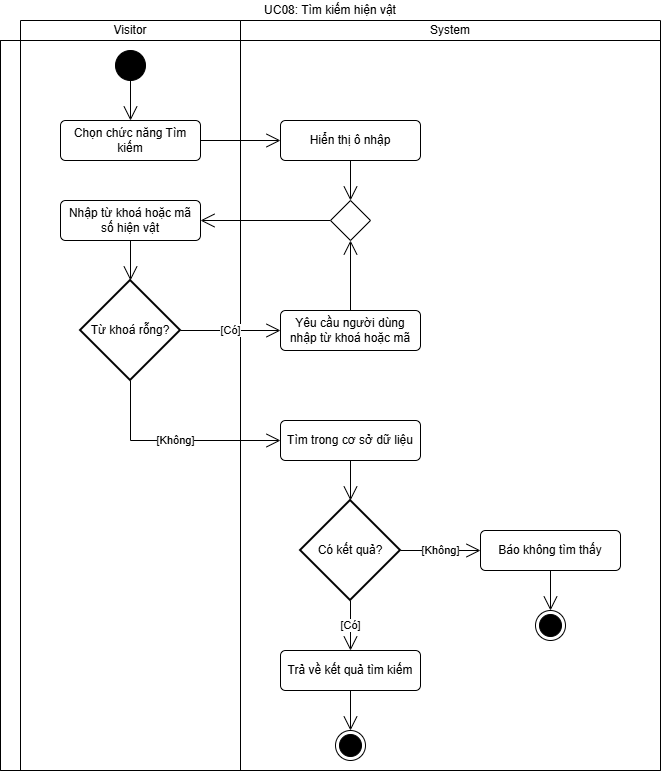

The diagram above was exported from draw.io. Its source (the exported page's mxGraphModel, read from the mxfile embedded in the PNG):
<mxGraphModel dx="1608" dy="1054" grid="1" gridSize="10" guides="1" tooltips="1" connect="1" arrows="1" fold="1" page="1" pageScale="1" pageWidth="827" pageHeight="1169" math="0" shadow="0">
  <root>
    <mxCell id="phQ7EPj5uZxXA6XR_td2-0" />
    <mxCell id="phQ7EPj5uZxXA6XR_td2-1" parent="phQ7EPj5uZxXA6XR_td2-0" />
    <mxCell id="phQ7EPj5uZxXA6XR_td2-5" parent="phQ7EPj5uZxXA6XR_td2-1" style="shape=table;html=1;whiteSpace=wrap;startSize=20;container=1;collapsible=0;childLayout=tableLayout;fillColor=none;swimlaneFillColor=#ffffff;strokeColor=none;" value="UC08: Tìm kiếm hiện vật" vertex="1">
      <mxGeometry height="770" width="660" as="geometry" />
    </mxCell>
    <mxCell id="phQ7EPj5uZxXA6XR_td2-6" parent="phQ7EPj5uZxXA6XR_td2-5" style="shape=partialRectangle;html=1;whiteSpace=wrap;collapsible=0;dropTarget=0;pointerEvents=0;fillColor=none;top=0;left=0;bottom=0;right=0;points=[[0,0.5],[1,0.5]];portConstraint=eastwest;strokeColor=none;" value="" vertex="1">
      <mxGeometry height="20" width="660" y="20" as="geometry" />
    </mxCell>
    <mxCell id="phQ7EPj5uZxXA6XR_td2-7" parent="phQ7EPj5uZxXA6XR_td2-6" style="shape=partialRectangle;html=1;whiteSpace=wrap;connectable=0;fillColor=none;top=1;left=1;bottom=1;right=1;overflow=hidden;strokeColor=none;" value="" vertex="1">
      <mxGeometry height="20" width="20" as="geometry">
        <mxRectangle height="20" width="20" as="alternateBounds" />
      </mxGeometry>
    </mxCell>
    <mxCell id="phQ7EPj5uZxXA6XR_td2-8" parent="phQ7EPj5uZxXA6XR_td2-6" style="shape=partialRectangle;html=1;whiteSpace=wrap;connectable=0;fillColor=none;top=1;left=1;bottom=1;right=1;overflow=hidden;" value="Visitor" vertex="1">
      <mxGeometry height="20" width="220" x="20" as="geometry">
        <mxRectangle height="20" width="220" as="alternateBounds" />
      </mxGeometry>
    </mxCell>
    <mxCell id="phQ7EPj5uZxXA6XR_td2-9" parent="phQ7EPj5uZxXA6XR_td2-6" style="shape=partialRectangle;html=1;whiteSpace=wrap;connectable=0;fillColor=none;top=1;left=1;bottom=1;right=1;overflow=hidden;" value="System" vertex="1">
      <mxGeometry height="20" width="420" x="240" as="geometry">
        <mxRectangle height="20" width="420" as="alternateBounds" />
      </mxGeometry>
    </mxCell>
    <mxCell id="phQ7EPj5uZxXA6XR_td2-10" parent="phQ7EPj5uZxXA6XR_td2-5" style="shape=partialRectangle;html=1;whiteSpace=wrap;collapsible=0;dropTarget=0;pointerEvents=0;fillColor=none;top=1;left=1;bottom=1;right=1;points=[[0,0.5],[1,0.5]];portConstraint=eastwest;" value="" vertex="1">
      <mxGeometry height="730" width="660" y="40" as="geometry" />
    </mxCell>
    <mxCell id="phQ7EPj5uZxXA6XR_td2-11" parent="phQ7EPj5uZxXA6XR_td2-10" style="shape=partialRectangle;html=1;whiteSpace=wrap;connectable=0;fillColor=none;top=1;left=1;bottom=1;right=1;overflow=hidden;horizontal=0;" value="" vertex="1">
      <mxGeometry height="730" width="20" as="geometry">
        <mxRectangle height="730" width="20" as="alternateBounds" />
      </mxGeometry>
    </mxCell>
    <mxCell id="phQ7EPj5uZxXA6XR_td2-12" parent="phQ7EPj5uZxXA6XR_td2-10" style="shape=partialRectangle;html=1;whiteSpace=wrap;connectable=0;fillColor=none;top=1;left=1;bottom=1;right=1;overflow=hidden;" value="" vertex="1">
      <mxGeometry height="730" width="220" x="20" as="geometry">
        <mxRectangle height="730" width="220" as="alternateBounds" />
      </mxGeometry>
    </mxCell>
    <mxCell id="phQ7EPj5uZxXA6XR_td2-13" parent="phQ7EPj5uZxXA6XR_td2-10" style="shape=partialRectangle;html=1;whiteSpace=wrap;connectable=0;fillColor=none;top=1;left=1;bottom=1;right=1;overflow=hidden;" value="" vertex="1">
      <mxGeometry height="730" width="420" x="240" as="geometry">
        <mxRectangle height="730" width="420" as="alternateBounds" />
      </mxGeometry>
    </mxCell>
    <mxCell id="phQ7EPj5uZxXA6XR_td2-14" edge="1" parent="phQ7EPj5uZxXA6XR_td2-1" source="phQ7EPj5uZxXA6XR_td2-15" style="edgeStyle=orthogonalEdgeStyle;shape=connector;rounded=0;libavoidRouting=1;orthogonalLoop=1;jettySize=auto;html=1;strokeColor=default;align=center;verticalAlign=middle;fontFamily=Helvetica;fontSize=11;fontColor=default;labelBackgroundColor=default;defaultLabelBackgroundColor=page;elbow=horizontal;endArrow=open;endSize=12;" target="phQ7EPj5uZxXA6XR_td2-18">
      <mxGeometry relative="1" as="geometry" />
    </mxCell>
    <mxCell id="phQ7EPj5uZxXA6XR_td2-15" parent="phQ7EPj5uZxXA6XR_td2-1" style="ellipse;fillColor=strokeColor;html=1;" value="" vertex="1">
      <mxGeometry height="30" width="30" x="115" y="50" as="geometry" />
    </mxCell>
    <mxCell id="phQ7EPj5uZxXA6XR_td2-16" parent="phQ7EPj5uZxXA6XR_td2-1" style="ellipse;html=1;shape=endState;fillColor=strokeColor;" value="" vertex="1">
      <mxGeometry height="30" width="30" x="335" y="730" as="geometry" />
    </mxCell>
    <mxCell id="phQ7EPj5uZxXA6XR_td2-17" edge="1" parent="phQ7EPj5uZxXA6XR_td2-1" source="phQ7EPj5uZxXA6XR_td2-18" style="edgeStyle=orthogonalEdgeStyle;shape=connector;rounded=0;libavoidRouting=1;orthogonalLoop=1;jettySize=auto;html=1;strokeColor=default;align=center;verticalAlign=middle;fontFamily=Helvetica;fontSize=11;fontColor=default;labelBackgroundColor=default;defaultLabelBackgroundColor=page;elbow=horizontal;endArrow=open;endSize=12;" target="phQ7EPj5uZxXA6XR_td2-32">
      <mxGeometry relative="1" as="geometry" />
    </mxCell>
    <mxCell id="phQ7EPj5uZxXA6XR_td2-18" parent="phQ7EPj5uZxXA6XR_td2-1" style="html=1;align=center;verticalAlign=middle;rounded=1;absoluteArcSize=1;arcSize=10;dashed=0;whiteSpace=wrap;" value="Chọn chức năng Tìm kiếm" vertex="1">
      <mxGeometry height="40" width="140" x="60" y="120" as="geometry" />
    </mxCell>
    <mxCell id="phQ7EPj5uZxXA6XR_td2-19" edge="1" parent="phQ7EPj5uZxXA6XR_td2-1" source="phQ7EPj5uZxXA6XR_td2-20" style="edgeStyle=orthogonalEdgeStyle;shape=connector;rounded=0;libavoidRouting=1;orthogonalLoop=1;jettySize=auto;html=1;strokeColor=default;align=center;verticalAlign=middle;fontFamily=Helvetica;fontSize=11;fontColor=default;labelBackgroundColor=default;defaultLabelBackgroundColor=page;elbow=horizontal;endArrow=open;endSize=12;" target="phQ7EPj5uZxXA6XR_td2-25">
      <mxGeometry relative="1" x="0.3" as="geometry">
        <mxPoint x="130" y="280" as="targetPoint" />
      </mxGeometry>
    </mxCell>
    <mxCell id="phQ7EPj5uZxXA6XR_td2-20" parent="phQ7EPj5uZxXA6XR_td2-1" style="html=1;align=center;verticalAlign=middle;rounded=1;absoluteArcSize=1;arcSize=10;dashed=0;whiteSpace=wrap;" value="Nhập từ khoá hoặc mã số hiện vật" vertex="1">
      <mxGeometry height="40" width="140" x="60" y="200" as="geometry" />
    </mxCell>
    <mxCell id="phQ7EPj5uZxXA6XR_td2-21" edge="1" parent="phQ7EPj5uZxXA6XR_td2-1" source="phQ7EPj5uZxXA6XR_td2-22" style="edgeStyle=orthogonalEdgeStyle;shape=connector;rounded=0;libavoidRouting=1;orthogonalLoop=1;jettySize=auto;html=1;strokeColor=default;align=center;verticalAlign=middle;fontFamily=Helvetica;fontSize=11;fontColor=default;labelBackgroundColor=default;defaultLabelBackgroundColor=page;elbow=horizontal;endArrow=open;endSize=12;" target="phQ7EPj5uZxXA6XR_td2-38">
      <mxGeometry relative="1" as="geometry">
        <mxPoint x="210" y="480" as="sourcePoint" />
        <mxPoint x="350" y="500" as="targetPoint" />
      </mxGeometry>
    </mxCell>
    <mxCell id="phQ7EPj5uZxXA6XR_td2-22" parent="phQ7EPj5uZxXA6XR_td2-1" style="html=1;align=center;verticalAlign=middle;rounded=1;absoluteArcSize=1;arcSize=10;dashed=0;whiteSpace=wrap;" value="Tìm trong cơ sở dữ liệu" vertex="1">
      <mxGeometry height="40" width="140" x="280" y="420" as="geometry" />
    </mxCell>
    <mxCell id="phQ7EPj5uZxXA6XR_td2-23" edge="1" parent="phQ7EPj5uZxXA6XR_td2-1" source="phQ7EPj5uZxXA6XR_td2-25" style="edgeStyle=orthogonalEdgeStyle;shape=connector;rounded=0;libavoidRouting=1;orthogonalLoop=1;jettySize=auto;html=1;strokeColor=default;align=center;verticalAlign=middle;fontFamily=Helvetica;fontSize=11;fontColor=default;labelBackgroundColor=default;defaultLabelBackgroundColor=page;elbow=horizontal;endArrow=open;endSize=12;" target="phQ7EPj5uZxXA6XR_td2-27" value="[Có]">
      <mxGeometry relative="1" as="geometry" />
    </mxCell>
    <mxCell id="phQ7EPj5uZxXA6XR_td2-24" edge="1" parent="phQ7EPj5uZxXA6XR_td2-1" source="phQ7EPj5uZxXA6XR_td2-25" style="edgeStyle=orthogonalEdgeStyle;shape=connector;rounded=0;libavoidRouting=1;orthogonalLoop=1;jettySize=auto;html=1;strokeColor=default;align=center;verticalAlign=middle;fontFamily=Helvetica;fontSize=11;fontColor=default;labelBackgroundColor=default;defaultLabelBackgroundColor=page;elbow=horizontal;endArrow=open;endSize=12;" target="phQ7EPj5uZxXA6XR_td2-22" value="[Không]">
      <mxGeometry relative="1" as="geometry">
        <Array as="points">
          <mxPoint x="130" y="440" />
        </Array>
      </mxGeometry>
    </mxCell>
    <mxCell id="phQ7EPj5uZxXA6XR_td2-25" parent="phQ7EPj5uZxXA6XR_td2-1" style="strokeWidth=2;html=1;shape=mxgraph.flowchart.decision;whiteSpace=wrap;" value="Từ khoá rỗng?" vertex="1">
      <mxGeometry height="100" width="100" x="80" y="280" as="geometry" />
    </mxCell>
    <mxCell id="phQ7EPj5uZxXA6XR_td2-26" edge="1" parent="phQ7EPj5uZxXA6XR_td2-1" source="phQ7EPj5uZxXA6XR_td2-27" style="edgeStyle=orthogonalEdgeStyle;shape=connector;rounded=0;libavoidRouting=1;orthogonalLoop=1;jettySize=auto;html=1;strokeColor=default;align=center;verticalAlign=middle;fontFamily=Helvetica;fontSize=11;fontColor=default;labelBackgroundColor=default;defaultLabelBackgroundColor=page;elbow=horizontal;endArrow=open;endSize=12;" target="phQ7EPj5uZxXA6XR_td2-36">
      <mxGeometry relative="1" as="geometry">
        <mxPoint x="550" y="390" as="targetPoint" />
      </mxGeometry>
    </mxCell>
    <mxCell id="phQ7EPj5uZxXA6XR_td2-27" parent="phQ7EPj5uZxXA6XR_td2-1" style="html=1;align=center;verticalAlign=middle;rounded=1;absoluteArcSize=1;arcSize=10;dashed=0;whiteSpace=wrap;" value="Yêu cầu người dùng nhập từ khoá hoặc mã" vertex="1">
      <mxGeometry height="40" width="140" x="280" y="310" as="geometry" />
    </mxCell>
    <mxCell id="phQ7EPj5uZxXA6XR_td2-28" edge="1" parent="phQ7EPj5uZxXA6XR_td2-1" source="phQ7EPj5uZxXA6XR_td2-38" style="edgeStyle=orthogonalEdgeStyle;shape=connector;rounded=0;libavoidRouting=1;orthogonalLoop=1;jettySize=auto;html=1;strokeColor=default;align=center;verticalAlign=middle;fontFamily=Helvetica;fontSize=11;fontColor=default;labelBackgroundColor=default;defaultLabelBackgroundColor=page;elbow=horizontal;endArrow=open;endSize=12;" target="phQ7EPj5uZxXA6XR_td2-34" value="[Có]">
      <mxGeometry relative="1" as="geometry">
        <mxPoint x="350" y="540" as="sourcePoint" />
      </mxGeometry>
    </mxCell>
    <mxCell id="phQ7EPj5uZxXA6XR_td2-29" edge="1" parent="phQ7EPj5uZxXA6XR_td2-1" source="phQ7EPj5uZxXA6XR_td2-30" style="edgeStyle=orthogonalEdgeStyle;shape=connector;rounded=0;libavoidRouting=1;orthogonalLoop=1;jettySize=auto;html=1;strokeColor=default;align=center;verticalAlign=middle;fontFamily=Helvetica;fontSize=11;fontColor=default;labelBackgroundColor=default;defaultLabelBackgroundColor=page;elbow=horizontal;endArrow=open;endSize=12;" target="phQ7EPj5uZxXA6XR_td2-39">
      <mxGeometry relative="1" as="geometry" />
    </mxCell>
    <mxCell id="phQ7EPj5uZxXA6XR_td2-30" parent="phQ7EPj5uZxXA6XR_td2-1" style="html=1;align=center;verticalAlign=middle;rounded=1;absoluteArcSize=1;arcSize=10;dashed=0;whiteSpace=wrap;" value="Báo không tìm thấy" vertex="1">
      <mxGeometry height="40" width="140" x="480" y="530" as="geometry" />
    </mxCell>
    <mxCell id="phQ7EPj5uZxXA6XR_td2-31" edge="1" parent="phQ7EPj5uZxXA6XR_td2-1" source="phQ7EPj5uZxXA6XR_td2-32" style="edgeStyle=orthogonalEdgeStyle;shape=connector;rounded=0;libavoidRouting=1;orthogonalLoop=1;jettySize=auto;html=1;strokeColor=default;align=center;verticalAlign=middle;fontFamily=Helvetica;fontSize=11;fontColor=default;labelBackgroundColor=default;defaultLabelBackgroundColor=page;elbow=horizontal;endArrow=open;endSize=12;exitX=0.5;exitY=1;exitDx=0;exitDy=0;" target="phQ7EPj5uZxXA6XR_td2-36">
      <mxGeometry relative="1" x="0.8571" as="geometry">
        <Array as="points" />
        <mxPoint x="130" y="160" as="sourcePoint" />
      </mxGeometry>
    </mxCell>
    <mxCell id="phQ7EPj5uZxXA6XR_td2-32" parent="phQ7EPj5uZxXA6XR_td2-1" style="html=1;align=center;verticalAlign=middle;rounded=1;absoluteArcSize=1;arcSize=10;dashed=0;whiteSpace=wrap;" value="Hiển thị ô nhập" vertex="1">
      <mxGeometry height="40" width="140" x="280" y="120" as="geometry" />
    </mxCell>
    <mxCell id="phQ7EPj5uZxXA6XR_td2-33" edge="1" parent="phQ7EPj5uZxXA6XR_td2-1" source="phQ7EPj5uZxXA6XR_td2-34" style="edgeStyle=orthogonalEdgeStyle;shape=connector;rounded=0;libavoidRouting=1;orthogonalLoop=1;jettySize=auto;html=1;strokeColor=default;align=center;verticalAlign=middle;fontFamily=Helvetica;fontSize=11;fontColor=default;labelBackgroundColor=default;defaultLabelBackgroundColor=page;elbow=horizontal;endArrow=open;endSize=12;" target="phQ7EPj5uZxXA6XR_td2-16">
      <mxGeometry relative="1" as="geometry" />
    </mxCell>
    <mxCell id="phQ7EPj5uZxXA6XR_td2-34" parent="phQ7EPj5uZxXA6XR_td2-1" style="html=1;align=center;verticalAlign=middle;rounded=1;absoluteArcSize=1;arcSize=10;dashed=0;whiteSpace=wrap;" value="Trả về kết quả tìm kiếm" vertex="1">
      <mxGeometry height="40" width="140" x="280" y="650" as="geometry" />
    </mxCell>
    <mxCell id="phQ7EPj5uZxXA6XR_td2-35" edge="1" parent="phQ7EPj5uZxXA6XR_td2-1" source="phQ7EPj5uZxXA6XR_td2-36" style="edgeStyle=orthogonalEdgeStyle;shape=connector;rounded=0;libavoidRouting=1;orthogonalLoop=1;jettySize=auto;html=1;strokeColor=default;align=center;verticalAlign=middle;fontFamily=Helvetica;fontSize=11;fontColor=default;labelBackgroundColor=default;defaultLabelBackgroundColor=page;elbow=horizontal;endArrow=open;endSize=12;" target="phQ7EPj5uZxXA6XR_td2-20">
      <mxGeometry relative="1" as="geometry" />
    </mxCell>
    <mxCell id="phQ7EPj5uZxXA6XR_td2-36" parent="phQ7EPj5uZxXA6XR_td2-1" style="shape=rhombus;html=1;verticalLabelPosition=bottom;verticalAlignment=top;" value="" vertex="1">
      <mxGeometry height="40" width="40" x="330" y="200" as="geometry" />
    </mxCell>
    <mxCell id="phQ7EPj5uZxXA6XR_td2-37" edge="1" parent="phQ7EPj5uZxXA6XR_td2-1" source="phQ7EPj5uZxXA6XR_td2-38" style="edgeStyle=orthogonalEdgeStyle;shape=connector;rounded=0;libavoidRouting=1;orthogonalLoop=1;jettySize=auto;html=1;strokeColor=default;align=center;verticalAlign=middle;fontFamily=Helvetica;fontSize=11;fontColor=default;labelBackgroundColor=default;defaultLabelBackgroundColor=page;elbow=horizontal;endArrow=open;endSize=12;" target="phQ7EPj5uZxXA6XR_td2-30" value="[Không]">
      <mxGeometry relative="1" as="geometry" />
    </mxCell>
    <mxCell id="phQ7EPj5uZxXA6XR_td2-38" parent="phQ7EPj5uZxXA6XR_td2-1" style="strokeWidth=2;html=1;shape=mxgraph.flowchart.decision;whiteSpace=wrap;" value="Có kết quả?" vertex="1">
      <mxGeometry height="100" width="100" x="300" y="500" as="geometry" />
    </mxCell>
    <mxCell id="phQ7EPj5uZxXA6XR_td2-39" parent="phQ7EPj5uZxXA6XR_td2-1" style="ellipse;html=1;shape=endState;fillColor=strokeColor;" value="" vertex="1">
      <mxGeometry height="30" width="30" x="535" y="610" as="geometry" />
    </mxCell>
  </root>
</mxGraphModel>